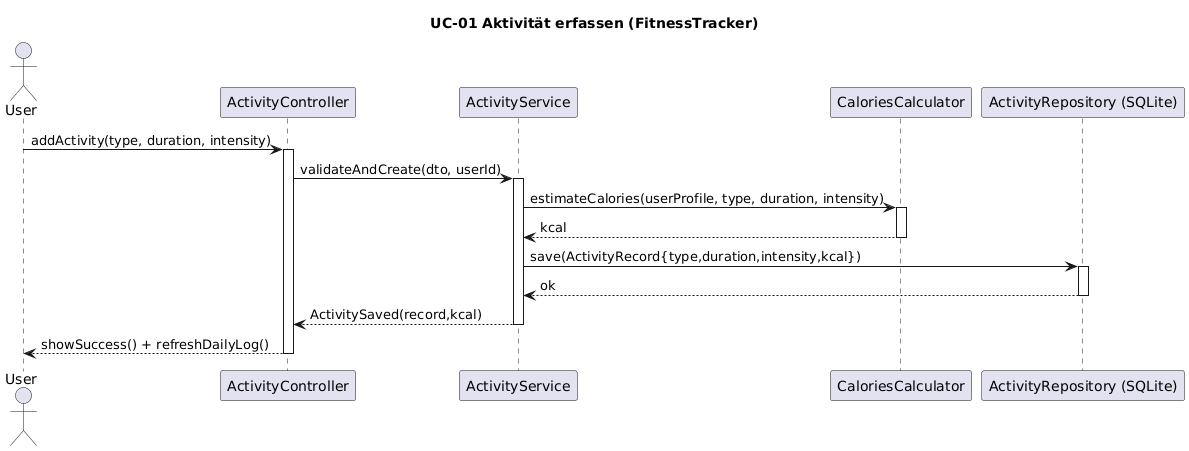

The diagram above was rendered by PlantUML. Its source (embedded in the PNG):
@startuml
title UC-01 Aktivität erfassen (FitnessTracker)

actor User as U
participant "ActivityController" as AC
participant "ActivityService" as AS
participant "CaloriesCalculator" as CC
participant "ActivityRepository (SQLite)" as AR

U -> AC : addActivity(type, duration, intensity)
activate AC
AC -> AS : validateAndCreate(dto, userId)
activate AS
AS -> CC : estimateCalories(userProfile, type, duration, intensity)
activate CC
CC --> AS : kcal
deactivate CC
AS -> AR : save(ActivityRecord{type,duration,intensity,kcal})
activate AR
AR --> AS : ok
deactivate AR
AS --> AC : ActivitySaved(record,kcal)
deactivate AS
AC --> U : showSuccess() + refreshDailyLog()
deactivate AC
@enduml